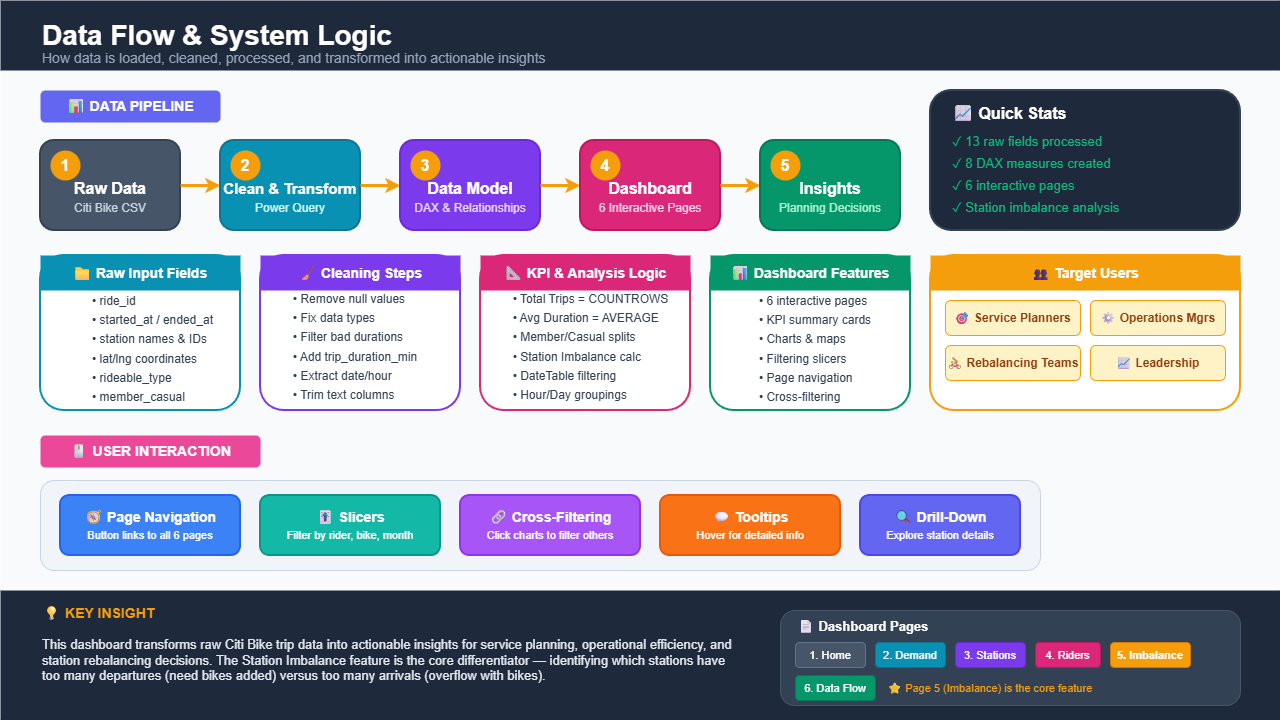

The diagram above was exported from draw.io. Its source (the exported page's mxGraphModel, read from the mxfile embedded in the PNG):
<mxGraphModel dx="1220" dy="773" grid="1" gridSize="10" guides="1" tooltips="1" connect="1" arrows="1" fold="1" page="1" pageScale="1" pageWidth="1280" pageHeight="720" math="0" shadow="0">
  <root>
    <mxCell id="0" />
    <mxCell id="1" parent="0" />
    <mxCell id="bg" parent="1" style="rounded=0;whiteSpace=wrap;html=1;fillColor=#F8FAFC;strokeColor=none;" value="" vertex="1">
      <mxGeometry height="720" width="1280" as="geometry" />
    </mxCell>
    <mxCell id="header" parent="1" style="rounded=0;whiteSpace=wrap;html=1;fillColor=#1E293B;strokeColor=none;" value="" vertex="1">
      <mxGeometry height="70" width="1280" as="geometry" />
    </mxCell>
    <mxCell id="title1" parent="1" style="text;html=1;strokeColor=none;fillColor=none;align=left;verticalAlign=middle;whiteSpace=wrap;rounded=0;fontSize=28;fontStyle=1;fontColor=#FFFFFF;" value="Data Flow &amp; System Logic" vertex="1">
      <mxGeometry height="45" width="450" x="40" y="12" as="geometry" />
    </mxCell>
    <mxCell id="title2" parent="1" style="text;html=1;strokeColor=none;fillColor=none;align=left;verticalAlign=middle;whiteSpace=wrap;rounded=0;fontSize=14;fontColor=#94A3B8;" value="How data is loaded, cleaned, processed, and transformed into actionable insights" vertex="1">
      <mxGeometry height="20" width="550" x="40" y="48" as="geometry" />
    </mxCell>
    <mxCell id="section1bg" parent="1" style="rounded=1;whiteSpace=wrap;html=1;fillColor=#6366F1;strokeColor=none;" value="" vertex="1">
      <mxGeometry height="32" width="180" x="40" y="90" as="geometry" />
    </mxCell>
    <mxCell id="section1" parent="1" style="text;html=1;strokeColor=none;fillColor=none;align=center;verticalAlign=middle;whiteSpace=wrap;rounded=0;fontSize=14;fontStyle=1;fontColor=#FFFFFF;" value="📊 DATA PIPELINE" vertex="1">
      <mxGeometry height="32" width="180" x="40" y="90" as="geometry" />
    </mxCell>
    <mxCell id="step1" parent="1" style="rounded=1;whiteSpace=wrap;html=1;fillColor=#475569;strokeColor=#334155;strokeWidth=2;shadow=0;" value="" vertex="1">
      <mxGeometry height="90" width="140" x="40" y="140" as="geometry" />
    </mxCell>
    <mxCell id="step1num" parent="1" style="ellipse;whiteSpace=wrap;html=1;fillColor=#F59E0B;strokeColor=none;fontColor=#FFFFFF;fontSize=16;fontStyle=1;" value="1" vertex="1">
      <mxGeometry height="30" width="30" x="50" y="150" as="geometry" />
    </mxCell>
    <mxCell id="step1title" parent="1" style="text;html=1;strokeColor=none;fillColor=none;align=center;verticalAlign=middle;whiteSpace=wrap;rounded=0;fontSize=16;fontStyle=1;fontColor=#FFFFFF;" value="Raw Data" vertex="1">
      <mxGeometry height="25" width="140" x="40" y="175" as="geometry" />
    </mxCell>
    <mxCell id="step1sub" parent="1" style="text;html=1;strokeColor=none;fillColor=none;align=center;verticalAlign=middle;whiteSpace=wrap;rounded=0;fontSize=12;fontColor=#CBD5E1;" value="Citi Bike CSV" vertex="1">
      <mxGeometry height="20" width="140" x="40" y="198" as="geometry" />
    </mxCell>
    <mxCell id="arrow1" edge="1" parent="1" style="endArrow=classic;html=1;rounded=0;strokeWidth=3;strokeColor=#F59E0B;entryX=0;entryY=0.5;exitX=1;exitY=0.5;" value="">
      <mxGeometry height="50" relative="1" width="50" as="geometry">
        <mxPoint x="180" y="185" as="sourcePoint" />
        <mxPoint x="220" y="185" as="targetPoint" />
      </mxGeometry>
    </mxCell>
    <mxCell id="step2" parent="1" style="rounded=1;whiteSpace=wrap;html=1;fillColor=#0891B2;strokeColor=#0E7490;strokeWidth=2;shadow=0;" value="" vertex="1">
      <mxGeometry height="90" width="140" x="220" y="140" as="geometry" />
    </mxCell>
    <mxCell id="step2num" parent="1" style="ellipse;whiteSpace=wrap;html=1;fillColor=#F59E0B;strokeColor=none;fontColor=#FFFFFF;fontSize=16;fontStyle=1;" value="2" vertex="1">
      <mxGeometry height="30" width="30" x="230" y="150" as="geometry" />
    </mxCell>
    <mxCell id="step2title" parent="1" style="text;html=1;strokeColor=none;fillColor=none;align=center;verticalAlign=middle;whiteSpace=wrap;rounded=0;fontSize=15;fontStyle=1;fontColor=#FFFFFF;" value="Clean &amp; Transform" vertex="1">
      <mxGeometry height="25" width="140" x="220" y="175" as="geometry" />
    </mxCell>
    <mxCell id="step2sub" parent="1" style="text;html=1;strokeColor=none;fillColor=none;align=center;verticalAlign=middle;whiteSpace=wrap;rounded=0;fontSize=12;fontColor=#CFFAFE;" value="Power Query" vertex="1">
      <mxGeometry height="20" width="140" x="220" y="198" as="geometry" />
    </mxCell>
    <mxCell id="arrow2" edge="1" parent="1" style="endArrow=classic;html=1;rounded=0;strokeWidth=3;strokeColor=#F59E0B;" value="">
      <mxGeometry height="50" relative="1" width="50" as="geometry">
        <mxPoint x="360" y="185" as="sourcePoint" />
        <mxPoint x="400" y="185" as="targetPoint" />
      </mxGeometry>
    </mxCell>
    <mxCell id="step3" parent="1" style="rounded=1;whiteSpace=wrap;html=1;fillColor=#7C3AED;strokeColor=#6D28D9;strokeWidth=2;shadow=0;" value="" vertex="1">
      <mxGeometry height="90" width="140" x="400" y="140" as="geometry" />
    </mxCell>
    <mxCell id="step3num" parent="1" style="ellipse;whiteSpace=wrap;html=1;fillColor=#F59E0B;strokeColor=none;fontColor=#FFFFFF;fontSize=16;fontStyle=1;" value="3" vertex="1">
      <mxGeometry height="30" width="30" x="410" y="150" as="geometry" />
    </mxCell>
    <mxCell id="step3title" parent="1" style="text;html=1;strokeColor=none;fillColor=none;align=center;verticalAlign=middle;whiteSpace=wrap;rounded=0;fontSize=16;fontStyle=1;fontColor=#FFFFFF;" value="Data Model" vertex="1">
      <mxGeometry height="25" width="140" x="400" y="175" as="geometry" />
    </mxCell>
    <mxCell id="step3sub" parent="1" style="text;html=1;strokeColor=none;fillColor=none;align=center;verticalAlign=middle;whiteSpace=wrap;rounded=0;fontSize=12;fontColor=#E9D5FF;" value="DAX &amp; Relationships" vertex="1">
      <mxGeometry height="20" width="140" x="400" y="198" as="geometry" />
    </mxCell>
    <mxCell id="arrow3" edge="1" parent="1" style="endArrow=classic;html=1;rounded=0;strokeWidth=3;strokeColor=#F59E0B;" value="">
      <mxGeometry height="50" relative="1" width="50" as="geometry">
        <mxPoint x="540" y="185" as="sourcePoint" />
        <mxPoint x="580" y="185" as="targetPoint" />
      </mxGeometry>
    </mxCell>
    <mxCell id="step4" parent="1" style="rounded=1;whiteSpace=wrap;html=1;fillColor=#DB2777;strokeColor=#BE185D;strokeWidth=2;shadow=0;" value="" vertex="1">
      <mxGeometry height="90" width="140" x="580" y="140" as="geometry" />
    </mxCell>
    <mxCell id="step4num" parent="1" style="ellipse;whiteSpace=wrap;html=1;fillColor=#F59E0B;strokeColor=none;fontColor=#FFFFFF;fontSize=16;fontStyle=1;" value="4" vertex="1">
      <mxGeometry height="30" width="30" x="590" y="150" as="geometry" />
    </mxCell>
    <mxCell id="step4title" parent="1" style="text;html=1;strokeColor=none;fillColor=none;align=center;verticalAlign=middle;whiteSpace=wrap;rounded=0;fontSize=16;fontStyle=1;fontColor=#FFFFFF;" value="Dashboard" vertex="1">
      <mxGeometry height="25" width="140" x="580" y="175" as="geometry" />
    </mxCell>
    <mxCell id="step4sub" parent="1" style="text;html=1;strokeColor=none;fillColor=none;align=center;verticalAlign=middle;whiteSpace=wrap;rounded=0;fontSize=12;fontColor=#FBCFE8;" value="6 Interactive Pages" vertex="1">
      <mxGeometry height="20" width="140" x="580" y="198" as="geometry" />
    </mxCell>
    <mxCell id="arrow4" edge="1" parent="1" style="endArrow=classic;html=1;rounded=0;strokeWidth=3;strokeColor=#F59E0B;" value="">
      <mxGeometry height="50" relative="1" width="50" as="geometry">
        <mxPoint x="720" y="185" as="sourcePoint" />
        <mxPoint x="760" y="185" as="targetPoint" />
      </mxGeometry>
    </mxCell>
    <mxCell id="step5" parent="1" style="rounded=1;whiteSpace=wrap;html=1;fillColor=#059669;strokeColor=#047857;strokeWidth=2;shadow=0;" value="" vertex="1">
      <mxGeometry height="90" width="140" x="760" y="140" as="geometry" />
    </mxCell>
    <mxCell id="step5num" parent="1" style="ellipse;whiteSpace=wrap;html=1;fillColor=#F59E0B;strokeColor=none;fontColor=#FFFFFF;fontSize=16;fontStyle=1;" value="5" vertex="1">
      <mxGeometry height="30" width="30" x="770" y="150" as="geometry" />
    </mxCell>
    <mxCell id="step5title" parent="1" style="text;html=1;strokeColor=none;fillColor=none;align=center;verticalAlign=middle;whiteSpace=wrap;rounded=0;fontSize=16;fontStyle=1;fontColor=#FFFFFF;" value="Insights" vertex="1">
      <mxGeometry height="25" width="140" x="760" y="175" as="geometry" />
    </mxCell>
    <mxCell id="step5sub" parent="1" style="text;html=1;strokeColor=none;fillColor=none;align=center;verticalAlign=middle;whiteSpace=wrap;rounded=0;fontSize=12;fontColor=#A7F3D0;" value="Planning Decisions" vertex="1">
      <mxGeometry height="20" width="140" x="760" y="198" as="geometry" />
    </mxCell>
    <mxCell id="summaryCard" parent="1" style="rounded=1;whiteSpace=wrap;html=1;fillColor=#1E293B;strokeColor=#334155;strokeWidth=2;" value="" vertex="1">
      <mxGeometry height="140" width="310" x="930" y="90" as="geometry" />
    </mxCell>
    <mxCell id="summaryTitle" parent="1" style="text;html=1;strokeColor=none;fillColor=none;align=left;verticalAlign=middle;whiteSpace=wrap;rounded=0;fontSize=16;fontStyle=1;fontColor=#FFFFFF;" value="📈 Quick Stats" vertex="1">
      <mxGeometry height="25" width="150" x="950" y="100" as="geometry" />
    </mxCell>
    <mxCell id="stat1" parent="1" style="text;html=1;strokeColor=none;fillColor=none;align=left;verticalAlign=middle;whiteSpace=wrap;rounded=0;fontSize=13;fontColor=#10B981;" value="✓ 13 raw fields processed" vertex="1">
      <mxGeometry height="22" width="200" x="950" y="130" as="geometry" />
    </mxCell>
    <mxCell id="stat2" parent="1" style="text;html=1;strokeColor=none;fillColor=none;align=left;verticalAlign=middle;whiteSpace=wrap;rounded=0;fontSize=13;fontColor=#10B981;" value="✓ 8 DAX measures created" vertex="1">
      <mxGeometry height="22" width="200" x="950" y="152" as="geometry" />
    </mxCell>
    <mxCell id="stat3" parent="1" style="text;html=1;strokeColor=none;fillColor=none;align=left;verticalAlign=middle;whiteSpace=wrap;rounded=0;fontSize=13;fontColor=#10B981;" value="✓ 6 interactive pages" vertex="1">
      <mxGeometry height="22" width="200" x="950" y="174" as="geometry" />
    </mxCell>
    <mxCell id="stat4" parent="1" style="text;html=1;strokeColor=none;fillColor=none;align=left;verticalAlign=middle;whiteSpace=wrap;rounded=0;fontSize=13;fontColor=#10B981;" value="✓ Station imbalance analysis" vertex="1">
      <mxGeometry height="22" width="220" x="950" y="196" as="geometry" />
    </mxCell>
    <mxCell id="detail1bg" parent="1" style="rounded=1;whiteSpace=wrap;html=1;fillColor=#FFFFFF;strokeColor=#0891B2;strokeWidth=2;" value="" vertex="1">
      <mxGeometry height="155" width="200" x="40" y="255" as="geometry" />
    </mxCell>
    <mxCell id="detail1header" parent="1" style="rounded=0;whiteSpace=wrap;html=1;fillColor=#0891B2;strokeColor=none;" value="" vertex="1">
      <mxGeometry height="35" width="200" x="40" y="255" as="geometry" />
    </mxCell>
    <mxCell id="detail1title" parent="1" style="text;html=1;strokeColor=none;fillColor=none;align=center;verticalAlign=middle;whiteSpace=wrap;rounded=0;fontSize=14;fontStyle=1;fontColor=#FFFFFF;" value="📁 Raw Input Fields" vertex="1">
      <mxGeometry height="35" width="200" x="40" y="255" as="geometry" />
    </mxCell>
    <mxCell id="detail1content" parent="1" style="text;html=1;strokeColor=none;fillColor=none;align=center;verticalAlign=top;whiteSpace=wrap;rounded=0;fontSize=12;fontColor=#334155;spacingTop=5;spacingLeft=10;" value="&lt;div style=&quot;text-align: left; line-height: 1.6;&quot;&gt;• ride_id&amp;nbsp;&lt;/div&gt;&lt;div style=&quot;text-align: left; line-height: 1.6;&quot;&gt;• started_at / ended_at&lt;br&gt;• station names &amp;amp; IDs&lt;br&gt;• lat/lng coordinates&lt;br&gt;• rideable_type&lt;br&gt;• member_casual&lt;/div&gt;" vertex="1">
      <mxGeometry height="105" width="225" x="35" y="280" as="geometry" />
    </mxCell>
    <mxCell id="detail2bg" parent="1" style="rounded=1;whiteSpace=wrap;html=1;fillColor=#FFFFFF;strokeColor=#7C3AED;strokeWidth=2;" value="" vertex="1">
      <mxGeometry height="155" width="200" x="260" y="255" as="geometry" />
    </mxCell>
    <mxCell id="detail2header" parent="1" style="rounded=0;whiteSpace=wrap;html=1;fillColor=#7C3AED;strokeColor=none;" value="" vertex="1">
      <mxGeometry height="35" width="200" x="260" y="255" as="geometry" />
    </mxCell>
    <mxCell id="detail2title" parent="1" style="text;html=1;strokeColor=none;fillColor=none;align=center;verticalAlign=middle;whiteSpace=wrap;rounded=0;fontSize=14;fontStyle=1;fontColor=#FFFFFF;" value="🧹 Cleaning Steps" vertex="1">
      <mxGeometry height="35" width="200" x="260" y="255" as="geometry" />
    </mxCell>
    <mxCell id="detail2content" parent="1" style="text;html=1;strokeColor=none;fillColor=none;align=center;verticalAlign=top;whiteSpace=wrap;rounded=0;fontSize=12;fontColor=#334155;spacingTop=5;spacingLeft=10;" value="&lt;div style=&quot;text-align: left; line-height: 1.6;&quot;&gt;• Remove null values&lt;br&gt;• Fix data types&amp;nbsp;&lt;/div&gt;&lt;div style=&quot;text-align: left; line-height: 1.6;&quot;&gt;• Filter bad durations&lt;br&gt;• Add trip_duration_min&lt;br&gt;• Extract date/hour&lt;br&gt;• Trim text columns&lt;/div&gt;" vertex="1">
      <mxGeometry height="110" width="230" x="235" y="277.5" as="geometry" />
    </mxCell>
    <mxCell id="detail3bg" parent="1" style="rounded=1;whiteSpace=wrap;html=1;fillColor=#FFFFFF;strokeColor=#DB2777;strokeWidth=2;" value="" vertex="1">
      <mxGeometry height="155" width="210" x="480" y="255" as="geometry" />
    </mxCell>
    <mxCell id="detail3header" parent="1" style="rounded=0;whiteSpace=wrap;html=1;fillColor=#DB2777;strokeColor=none;" value="" vertex="1">
      <mxGeometry height="35" width="210" x="480" y="255" as="geometry" />
    </mxCell>
    <mxCell id="detail3title" parent="1" style="text;html=1;strokeColor=none;fillColor=none;align=center;verticalAlign=middle;whiteSpace=wrap;rounded=0;fontSize=14;fontStyle=1;fontColor=#FFFFFF;" value="📐 KPI &amp; Analysis Logic" vertex="1">
      <mxGeometry height="35" width="210" x="480" y="255" as="geometry" />
    </mxCell>
    <mxCell id="detail3content" parent="1" style="text;html=1;strokeColor=none;fillColor=none;align=center;verticalAlign=top;whiteSpace=wrap;rounded=0;fontSize=12;fontColor=#334155;spacingTop=5;spacingLeft=10;" value="&lt;div style=&quot;text-align: left; line-height: 1.6;&quot;&gt;• Total Trips = COUNTROWS&lt;br&gt;• Avg Duration = AVERAGE&lt;br&gt;• Member/Casual splits&amp;nbsp;&lt;/div&gt;&lt;div style=&quot;text-align: left; line-height: 1.6;&quot;&gt;• Station Imbalance calc&lt;br&gt;• DateTable filtering&amp;nbsp;&lt;/div&gt;&lt;div style=&quot;text-align: left; line-height: 1.6;&quot;&gt;• Hour/Day groupings&lt;/div&gt;" vertex="1">
      <mxGeometry height="110" width="215" x="477.5" y="277.5" as="geometry" />
    </mxCell>
    <mxCell id="detail4bg" parent="1" style="rounded=1;whiteSpace=wrap;html=1;fillColor=#FFFFFF;strokeColor=#059669;strokeWidth=2;" value="" vertex="1">
      <mxGeometry height="155" width="200" x="710" y="255" as="geometry" />
    </mxCell>
    <mxCell id="detail4header" parent="1" style="rounded=0;whiteSpace=wrap;html=1;fillColor=#059669;strokeColor=none;" value="" vertex="1">
      <mxGeometry height="35" width="200" x="710" y="255" as="geometry" />
    </mxCell>
    <mxCell id="detail4title" parent="1" style="text;html=1;strokeColor=none;fillColor=none;align=center;verticalAlign=middle;whiteSpace=wrap;rounded=0;fontSize=14;fontStyle=1;fontColor=#FFFFFF;" value="📊 Dashboard Features" vertex="1">
      <mxGeometry height="35" width="200" x="710" y="255" as="geometry" />
    </mxCell>
    <mxCell id="detail4content" parent="1" style="text;html=1;strokeColor=none;fillColor=none;align=center;verticalAlign=top;whiteSpace=wrap;rounded=0;fontSize=12;fontColor=#334155;spacingTop=5;spacingLeft=10;" value="&lt;div style=&quot;text-align: left; line-height: 1.6;&quot;&gt;• 6 interactive pages&lt;br&gt;• KPI summary cards&lt;br&gt;• Charts &amp;amp; maps&lt;br&gt;• Filtering slicers&lt;br&gt;• Page navigation&lt;br&gt;• Cross-filtering&lt;/div&gt;" vertex="1">
      <mxGeometry height="110" width="190" x="715" y="280" as="geometry" />
    </mxCell>
    <mxCell id="usersCard" parent="1" style="rounded=1;whiteSpace=wrap;html=1;fillColor=#FFFFFF;strokeColor=#F59E0B;strokeWidth=2;" value="" vertex="1">
      <mxGeometry height="155" width="310" x="930" y="255" as="geometry" />
    </mxCell>
    <mxCell id="usersHeader" parent="1" style="rounded=0;whiteSpace=wrap;html=1;fillColor=#F59E0B;strokeColor=none;" value="" vertex="1">
      <mxGeometry height="35" width="310" x="930" y="255" as="geometry" />
    </mxCell>
    <mxCell id="usersTitle" parent="1" style="text;html=1;strokeColor=none;fillColor=none;align=center;verticalAlign=middle;whiteSpace=wrap;rounded=0;fontSize=14;fontStyle=1;fontColor=#FFFFFF;" value="👥 Target Users" vertex="1">
      <mxGeometry height="35" width="310" x="930" y="255" as="geometry" />
    </mxCell>
    <mxCell id="user1" parent="1" style="rounded=1;whiteSpace=wrap;html=1;fillColor=#FEF3C7;strokeColor=#F59E0B;strokeWidth=1;fontSize=12;fontStyle=1;fontColor=#92400E;" value="🎯 Service Planners" vertex="1">
      <mxGeometry height="35" width="135" x="945" y="300" as="geometry" />
    </mxCell>
    <mxCell id="user2" parent="1" style="rounded=1;whiteSpace=wrap;html=1;fillColor=#FEF3C7;strokeColor=#F59E0B;strokeWidth=1;fontSize=12;fontStyle=1;fontColor=#92400E;" value="⚙ Operations Mgrs" vertex="1">
      <mxGeometry height="35" width="135" x="1090" y="300" as="geometry" />
    </mxCell>
    <mxCell id="user3" parent="1" style="rounded=1;whiteSpace=wrap;html=1;fillColor=#FEF3C7;strokeColor=#F59E0B;strokeWidth=1;fontSize=12;fontStyle=1;fontColor=#92400E;" value="🚴 Rebalancing Teams" vertex="1">
      <mxGeometry height="35" width="135" x="945" y="345" as="geometry" />
    </mxCell>
    <mxCell id="user4" parent="1" style="rounded=1;whiteSpace=wrap;html=1;fillColor=#FEF3C7;strokeColor=#F59E0B;strokeWidth=1;fontSize=12;fontStyle=1;fontColor=#92400E;" value="📈 Leadership" vertex="1">
      <mxGeometry height="35" width="135" x="1090" y="345" as="geometry" />
    </mxCell>
    <mxCell id="section2bg" parent="1" style="rounded=1;whiteSpace=wrap;html=1;fillColor=#EC4899;strokeColor=none;" value="" vertex="1">
      <mxGeometry height="32" width="220" x="40" y="435" as="geometry" />
    </mxCell>
    <mxCell id="section2" parent="1" style="text;html=1;strokeColor=none;fillColor=none;align=center;verticalAlign=middle;whiteSpace=wrap;rounded=0;fontSize=14;fontStyle=1;fontColor=#FFFFFF;" value="🖱 USER INTERACTION" vertex="1">
      <mxGeometry height="32" width="220" x="40" y="435" as="geometry" />
    </mxCell>
    <mxCell id="interactionBg" parent="1" style="rounded=1;whiteSpace=wrap;html=1;fillColor=#F1F5F9;strokeColor=#CBD5E1;strokeWidth=1;" value="" vertex="1">
      <mxGeometry height="90" width="1000" x="40" y="480" as="geometry" />
    </mxCell>
    <mxCell id="interact1" parent="1" style="rounded=1;whiteSpace=wrap;html=1;fillColor=#3B82F6;strokeColor=#2563EB;strokeWidth=2;" value="" vertex="1">
      <mxGeometry height="60" width="180" x="60" y="495" as="geometry" />
    </mxCell>
    <mxCell id="interact1text" parent="1" style="text;html=1;strokeColor=none;fillColor=none;align=center;verticalAlign=middle;whiteSpace=wrap;rounded=0;fontSize=14;fontStyle=1;fontColor=#FFFFFF;" value="🧭 Page Navigation&lt;br&gt;&lt;font style=&quot;font-size: 11px; font-weight: normal;&quot;&gt;Button links to all 6 pages&lt;/font&gt;" vertex="1">
      <mxGeometry height="60" width="180" x="60" y="495" as="geometry" />
    </mxCell>
    <mxCell id="interact2" parent="1" style="rounded=1;whiteSpace=wrap;html=1;fillColor=#14B8A6;strokeColor=#0D9488;strokeWidth=2;" value="" vertex="1">
      <mxGeometry height="60" width="180" x="260" y="495" as="geometry" />
    </mxCell>
    <mxCell id="interact2text" parent="1" style="text;html=1;strokeColor=none;fillColor=none;align=center;verticalAlign=middle;whiteSpace=wrap;rounded=0;fontSize=14;fontStyle=1;fontColor=#FFFFFF;" value="🎚 Slicers&lt;br&gt;&lt;font style=&quot;font-size: 11px; font-weight: normal;&quot;&gt;Filter by rider, bike, month&lt;/font&gt;" vertex="1">
      <mxGeometry height="60" width="180" x="260" y="495" as="geometry" />
    </mxCell>
    <mxCell id="interact3" parent="1" style="rounded=1;whiteSpace=wrap;html=1;fillColor=#A855F7;strokeColor=#9333EA;strokeWidth=2;" value="" vertex="1">
      <mxGeometry height="60" width="180" x="460" y="495" as="geometry" />
    </mxCell>
    <mxCell id="interact3text" parent="1" style="text;html=1;strokeColor=none;fillColor=none;align=center;verticalAlign=middle;whiteSpace=wrap;rounded=0;fontSize=14;fontStyle=1;fontColor=#FFFFFF;" value="🔗 Cross-Filtering&lt;br&gt;&lt;font style=&quot;font-size: 11px; font-weight: normal;&quot;&gt;Click charts to filter others&lt;/font&gt;" vertex="1">
      <mxGeometry height="60" width="180" x="460" y="495" as="geometry" />
    </mxCell>
    <mxCell id="interact4" parent="1" style="rounded=1;whiteSpace=wrap;html=1;fillColor=#F97316;strokeColor=#EA580C;strokeWidth=2;" value="" vertex="1">
      <mxGeometry height="60" width="180" x="660" y="495" as="geometry" />
    </mxCell>
    <mxCell id="interact4text" parent="1" style="text;html=1;strokeColor=none;fillColor=none;align=center;verticalAlign=middle;whiteSpace=wrap;rounded=0;fontSize=14;fontStyle=1;fontColor=#FFFFFF;" value="💬 Tooltips&lt;br&gt;&lt;font style=&quot;font-size: 11px; font-weight: normal;&quot;&gt;Hover for detailed info&lt;/font&gt;" vertex="1">
      <mxGeometry height="60" width="180" x="660" y="495" as="geometry" />
    </mxCell>
    <mxCell id="interact6" parent="1" style="rounded=1;whiteSpace=wrap;html=1;fillColor=#6366F1;strokeColor=#4F46E5;strokeWidth=2;" value="" vertex="1">
      <mxGeometry height="60" width="160" x="860" y="495" as="geometry" />
    </mxCell>
    <mxCell id="interact6text" parent="1" style="text;html=1;strokeColor=none;fillColor=none;align=center;verticalAlign=middle;whiteSpace=wrap;rounded=0;fontSize=14;fontStyle=1;fontColor=#FFFFFF;" value="🔍 Drill-Down&lt;br&gt;&lt;font style=&quot;font-size: 11px; font-weight: normal;&quot;&gt;Explore station details&lt;/font&gt;" vertex="1">
      <mxGeometry height="60" width="160" x="860" y="495" as="geometry" />
    </mxCell>
    <mxCell id="footer" parent="1" style="rounded=0;whiteSpace=wrap;html=1;fillColor=#1E293B;strokeColor=none;" value="" vertex="1">
      <mxGeometry height="130" width="1280" y="590" as="geometry" />
    </mxCell>
    <mxCell id="footerSection" parent="1" style="text;html=1;strokeColor=none;fillColor=none;align=left;verticalAlign=middle;whiteSpace=wrap;rounded=0;fontSize=14;fontStyle=1;fontColor=#F59E0B;" value="💡 KEY INSIGHT" vertex="1">
      <mxGeometry height="25" width="200" x="40" y="600" as="geometry" />
    </mxCell>
    <mxCell id="insightText" parent="1" style="text;html=1;strokeColor=none;fillColor=none;align=left;verticalAlign=top;whiteSpace=wrap;rounded=0;fontSize=13;fontColor=#E2E8F0;spacingTop=5;" value="This dashboard transforms raw Citi Bike trip data into actionable insights for service planning, operational efficiency, and station rebalancing decisions. The Station Imbalance feature is the core differentiator — identifying which stations have too many departures (need bikes added) versus too many arrivals (overflow with bikes)." vertex="1">
      <mxGeometry height="80" width="700" x="40" y="625" as="geometry" />
    </mxCell>
    <mxCell id="pagesBadge" parent="1" style="rounded=1;whiteSpace=wrap;html=1;fillColor=#334155;strokeColor=#475569;strokeWidth=1;" value="" vertex="1">
      <mxGeometry height="95" width="460" x="780" y="610" as="geometry" />
    </mxCell>
    <mxCell id="pagesTitle" parent="1" style="text;html=1;strokeColor=none;fillColor=none;align=left;verticalAlign=middle;whiteSpace=wrap;rounded=0;fontSize=13;fontStyle=1;fontColor=#FFFFFF;" value="📄 Dashboard Pages" vertex="1">
      <mxGeometry height="22" width="150" x="795" y="615" as="geometry" />
    </mxCell>
    <mxCell id="page1" parent="1" style="rounded=1;whiteSpace=wrap;html=1;fillColor=#475569;strokeColor=#64748B;fontSize=11;fontColor=#FFFFFF;" value="1. Home" vertex="1">
      <mxGeometry height="25" width="70" x="795" y="642" as="geometry" />
    </mxCell>
    <mxCell id="page2" parent="1" style="rounded=1;whiteSpace=wrap;html=1;fillColor=#0891B2;strokeColor=#0E7490;fontSize=11;fontColor=#FFFFFF;" value="2. Demand" vertex="1">
      <mxGeometry height="25" width="70" x="875" y="642" as="geometry" />
    </mxCell>
    <mxCell id="page3" parent="1" style="rounded=1;whiteSpace=wrap;html=1;fillColor=#7C3AED;strokeColor=#6D28D9;fontSize=11;fontColor=#FFFFFF;" value="3. Stations" vertex="1">
      <mxGeometry height="25" width="70" x="955" y="642" as="geometry" />
    </mxCell>
    <mxCell id="page4" parent="1" style="rounded=1;whiteSpace=wrap;html=1;fillColor=#DB2777;strokeColor=#BE185D;fontSize=11;fontColor=#FFFFFF;" value="4. Riders" vertex="1">
      <mxGeometry height="25" width="65" x="1035" y="642" as="geometry" />
    </mxCell>
    <mxCell id="page5" parent="1" style="rounded=1;whiteSpace=wrap;html=1;fillColor=#F59E0B;strokeColor=#D97706;fontSize=11;fontColor=#FFFFFF;fontStyle=1;" value="5. Imbalance" vertex="1">
      <mxGeometry height="25" width="80" x="1110" y="642" as="geometry" />
    </mxCell>
    <mxCell id="page6" parent="1" style="rounded=1;whiteSpace=wrap;html=1;fillColor=#059669;strokeColor=#047857;fontSize=11;fontColor=#FFFFFF;" value="6. Data Flow" vertex="1">
      <mxGeometry height="25" width="80" x="795" y="675" as="geometry" />
    </mxCell>
    <mxCell id="pageNote" parent="1" style="text;html=1;strokeColor=none;fillColor=none;align=left;verticalAlign=middle;whiteSpace=wrap;rounded=0;fontSize=11;fontColor=#F59E0B;" value="⭐ Page 5 (Imbalance) is the core feature" vertex="1">
      <mxGeometry height="25" width="250" x="885" y="675" as="geometry" />
    </mxCell>
  </root>
</mxGraphModel>